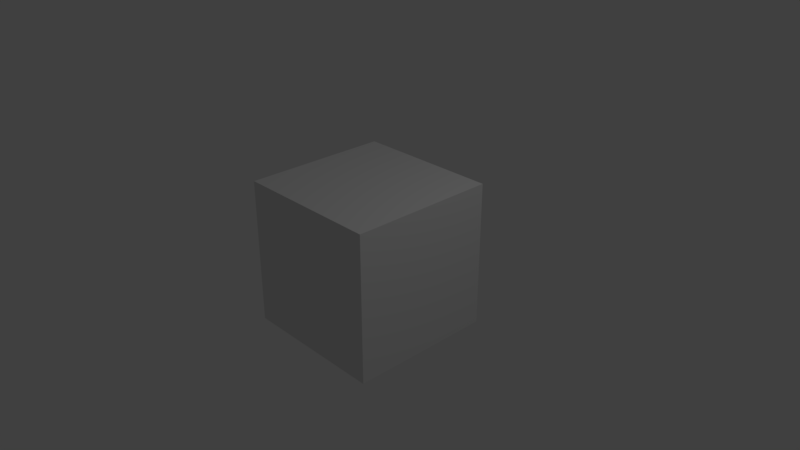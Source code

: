 # Source: blender_osc.blend  (saved by Blender 2.79.0; exported with 4.5.12 LTS)
import bpy
from mathutils import Matrix  # noqa: F401  (used for matrix-valued properties, if any)

bpy.ops.wm.read_factory_settings(use_empty=True)
scene = bpy.context.scene
scene.name = 'Scene'

# ---- collections
col_collection_1 = bpy.data.collections.new('Collection 1'); scene.collection.children.link(col_collection_1)

# ---- materials (node trees are filled in below, after node groups)
mat_material = bpy.data.materials.new('Material')
mat_material.alpha_threshold = 0.0
mat_material.use_transparent_shadow = False
mat_material.roughness = 0.5
mat_material.line_color = (0.0, 0.0, 0.0, 1.0)

# ---- material node trees

# ---- world
world_world = bpy.data.worlds.new('World'); scene.world = world_world
world_world.color = (0.05088, 0.05088, 0.05088)
world_world.use_sun_shadow = False
world_world.sun_shadow_jitter_overblur = 0.0
world_world.cycles.sampling_method = 'MANUAL'

# ---- cameras
cam_camera = bpy.data.cameras.new('Camera')
cam_camera.clip_end = 100.0
cam_camera.lens = 35.0
cam_camera.sensor_width = 32.0
cam_camera.sensor_height = 18.0
cam_camera.ortho_scale = 7.314
cam_camera.dof.focus_distance = 0.0
cam_camera.dof.aperture_fstop = 128.0

# ---- lights
light_lamp = bpy.data.lights.new('Lamp', 'POINT')
light_lamp.transmission_factor = 0.0
light_lamp.cutoff_distance = 30.0
light_lamp.energy = 100.0
light_lamp.shadow_buffer_clip_start = 1.001
light_lamp.shadow_soft_size = 0.1
light_lamp.shadow_maximum_resolution = 0.006
light_lamp.use_absolute_resolution = True

# ---- meshes
me_cube = bpy.data.meshes.new('Cube')
me_cube.from_pydata([(1.0, 1.0, -1.0), (1.0, -1.0, -1.0), (-1.0, -1.0, -1.0), (-1.0, 1.0, -1.0), (1.0, 1.0, 1.0), (1.0, -1.0, 1.0), (-1.0, -1.0, 1.0), (-1.0, 1.0, 1.0)], [], [(0, 1, 2, 3), (4, 7, 6, 5), (0, 4, 5, 1), (1, 5, 6, 2), (2, 6, 7, 3), (4, 0, 3, 7)])
me_cube.materials.append(mat_material)
me_cube.use_remesh_preserve_volume = False
me_cube.use_remesh_preserve_attributes = False
me_cube.use_mirror_vertex_groups = False
me_cube.update()

# ---- objects
ob_cube = bpy.data.objects.new('Cube', me_cube)
ob_lamp = bpy.data.objects.new('Lamp', light_lamp)
ob_camera = bpy.data.objects.new('Camera', cam_camera)

# ---- transforms, parenting, visibility, modifiers, constraints
ob_cube.location = (0.0, 0.0, 0.0)
ob_cube.lock_rotations_4d = False
ob_cube.empty_display_type = 'ARROWS'
ob_cube.lineart.crease_threshold = 0.0
ob_lamp.location = (4.076, 1.005, 5.904)
ob_lamp.rotation_euler = (0.6503, 0.05522, 1.866)
ob_lamp.lock_rotations_4d = False
ob_lamp.empty_display_type = 'ARROWS'
ob_lamp.color = (0.0, 0.0, 0.0, 0.0)
ob_lamp.lineart.crease_threshold = 0.0
ob_camera.location = (7.481, -6.508, 5.344)
ob_camera.rotation_euler = (1.109, 0.0, 0.8149)
ob_camera.lock_rotations_4d = False
ob_camera.empty_display_type = 'ARROWS'
ob_camera.color = (0.0, 0.0, 0.0, 0.0)
ob_camera.display_type = 'WIRE'
ob_camera.lineart.crease_threshold = 0.0

# ---- collection membership
col_collection_1.objects.link(ob_cube)
col_collection_1.objects.link(ob_lamp)
col_collection_1.objects.link(ob_camera)

# ---- scene / render settings (as saved in the file)
scene.camera = ob_camera
scene.frame_start = 1; scene.frame_end = 250; scene.frame_set(1)
scene.render.engine = 'BLENDER_EEVEE_NEXT'
scene.render.resolution_percentage = 50
scene.render.dither_intensity = 0.0
scene.cycles.use_denoising = False
scene.cycles.samples = 128
scene.cycles.sampling_pattern = 'TABULATED_SOBOL'
scene.cycles.use_adaptive_sampling = False
scene.cycles.use_light_tree = False
scene.cycles.blur_glossy = 0.0
scene.cycles.sample_clamp_indirect = 0.0
scene.view_settings.view_transform = 'Standard'
bpy.context.view_layer.update()

